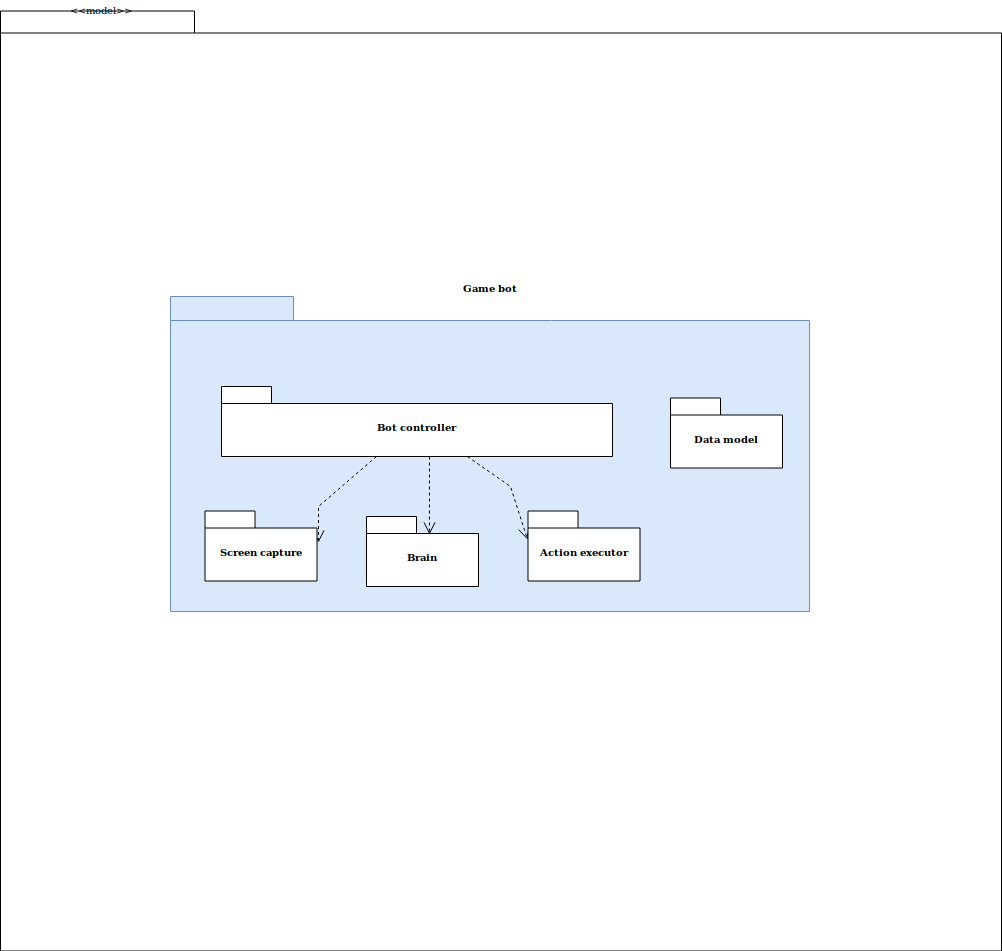

The diagram above was exported from draw.io. Its source (the exported page's mxGraphModel, read from the mxfile embedded in the PNG):
<mxGraphModel dx="1087" dy="748" grid="1" gridSize="10" guides="1" tooltips="1" connect="1" arrows="1" fold="1" page="1" pageScale="1" pageWidth="827" pageHeight="1169" background="#ffffff" math="0" shadow="0">
  <root>
    <mxCell id="0" />
    <mxCell id="1" parent="0" />
    <mxCell id="6e0c8c40b5770093-72" value="d" style="shape=folder;fontStyle=1;spacingTop=10;tabWidth=194;tabHeight=22;tabPosition=left;html=1;rounded=0;shadow=0;comic=0;labelBackgroundColor=none;strokeColor=#000000;strokeWidth=1;fillColor=none;fontFamily=Verdana;fontSize=10;fontColor=#000000;align=center;" parent="1" vertex="1">
      <mxGeometry x="260" y="124.5" width="1001" height="940" as="geometry" />
    </mxCell>
    <mxCell id="6e0c8c40b5770093-33" value="Game bot" style="shape=folder;fontStyle=1;spacingTop=10;tabWidth=123;tabHeight=24;tabPosition=left;html=1;rounded=0;shadow=0;comic=0;labelBackgroundColor=none;strokeColor=#6c8ebf;strokeWidth=1;fillColor=#dae8fc;fontFamily=Verdana;fontSize=10;align=center;labelPosition=center;verticalLabelPosition=top;verticalAlign=bottom;" parent="1" vertex="1">
      <mxGeometry x="430" y="410" width="639" height="315" as="geometry" />
    </mxCell>
    <mxCell id="6e0c8c40b5770093-64" style="edgeStyle=elbowEdgeStyle;rounded=0;html=1;entryX=0.559;entryY=0.251;entryPerimeter=0;dashed=1;labelBackgroundColor=none;startFill=0;endArrow=open;endFill=0;endSize=10;fontFamily=Verdana;fontSize=10;" parent="1" source="6e0c8c40b5770093-42" target="6e0c8c40b5770093-44" edge="1">
      <mxGeometry relative="1" as="geometry">
        <Array as="points" />
      </mxGeometry>
    </mxCell>
    <mxCell id="6e0c8c40b5770093-65" style="edgeStyle=none;rounded=0;html=1;dashed=1;labelBackgroundColor=none;startFill=0;endArrow=open;endFill=0;endSize=10;fontFamily=Verdana;fontSize=10;entryX=-0.003;entryY=0.411;entryPerimeter=0;" parent="1" source="6e0c8c40b5770093-42" target="6e0c8c40b5770093-45" edge="1">
      <mxGeometry relative="1" as="geometry">
        <Array as="points">
          <mxPoint x="770" y="600" />
        </Array>
      </mxGeometry>
    </mxCell>
    <mxCell id="6e0c8c40b5770093-66" style="edgeStyle=none;rounded=0;html=1;dashed=1;labelBackgroundColor=none;startFill=0;endArrow=open;endFill=0;endSize=10;fontFamily=Verdana;fontSize=10;entryX=1.013;entryY=0.444;entryPerimeter=0;" parent="1" source="6e0c8c40b5770093-42" target="6e0c8c40b5770093-43" edge="1">
      <mxGeometry relative="1" as="geometry">
        <Array as="points">
          <mxPoint x="578" y="620" />
        </Array>
      </mxGeometry>
    </mxCell>
    <mxCell id="6e0c8c40b5770093-42" value="Bot controller" style="shape=folder;fontStyle=1;spacingTop=10;tabWidth=50;tabHeight=17;tabPosition=left;html=1;rounded=0;shadow=0;comic=0;labelBackgroundColor=none;strokeColor=#000000;strokeWidth=1;fillColor=#ffffff;fontFamily=Verdana;fontSize=10;fontColor=#000000;align=center;" parent="1" vertex="1">
      <mxGeometry x="481" y="500" width="391" height="70" as="geometry" />
    </mxCell>
    <mxCell id="6e0c8c40b5770093-43" value="Screen capture" style="shape=folder;fontStyle=1;spacingTop=10;tabWidth=50;tabHeight=17;tabPosition=left;html=1;rounded=0;shadow=0;comic=0;labelBackgroundColor=none;strokeColor=#000000;strokeWidth=1;fillColor=#ffffff;fontFamily=Verdana;fontSize=10;fontColor=#000000;align=center;" parent="1" vertex="1">
      <mxGeometry x="464.5" y="624.5" width="112" height="70" as="geometry" />
    </mxCell>
    <mxCell id="6e0c8c40b5770093-44" value="Brain" style="shape=folder;fontStyle=1;spacingTop=10;tabWidth=50;tabHeight=17;tabPosition=left;html=1;rounded=0;shadow=0;comic=0;labelBackgroundColor=none;strokeColor=#000000;strokeWidth=1;fillColor=#ffffff;fontFamily=Verdana;fontSize=10;fontColor=#000000;align=center;" parent="1" vertex="1">
      <mxGeometry x="626" y="630" width="112" height="70" as="geometry" />
    </mxCell>
    <mxCell id="6e0c8c40b5770093-45" value="Action executor" style="shape=folder;fontStyle=1;spacingTop=10;tabWidth=50;tabHeight=17;tabPosition=left;html=1;rounded=0;shadow=0;comic=0;labelBackgroundColor=none;strokeColor=#000000;strokeWidth=1;fillColor=#ffffff;fontFamily=Verdana;fontSize=10;fontColor=#000000;align=center;" parent="1" vertex="1">
      <mxGeometry x="787.5" y="624.5" width="112" height="70" as="geometry" />
    </mxCell>
    <mxCell id="6e0c8c40b5770093-49" value="&lt;div&gt;Data model&lt;/div&gt;" style="shape=folder;fontStyle=1;spacingTop=10;tabWidth=50;tabHeight=17;tabPosition=left;html=1;rounded=0;shadow=0;comic=0;labelBackgroundColor=none;strokeColor=#000000;strokeWidth=1;fillColor=#ffffff;fontFamily=Verdana;fontSize=10;fontColor=#000000;align=center;" parent="1" vertex="1">
      <mxGeometry x="930" y="511.5" width="112" height="70" as="geometry" />
    </mxCell>
    <mxCell id="6e0c8c40b5770093-73" value="&amp;lt;&amp;lt;model&amp;gt;&amp;gt;" style="text;html=1;align=left;verticalAlign=top;spacingTop=-4;fontSize=10;fontFamily=Verdana;fontColor=#000000;" parent="1" vertex="1">
      <mxGeometry x="327.5" y="114.5" width="130" height="20" as="geometry" />
    </mxCell>
  </root>
</mxGraphModel>